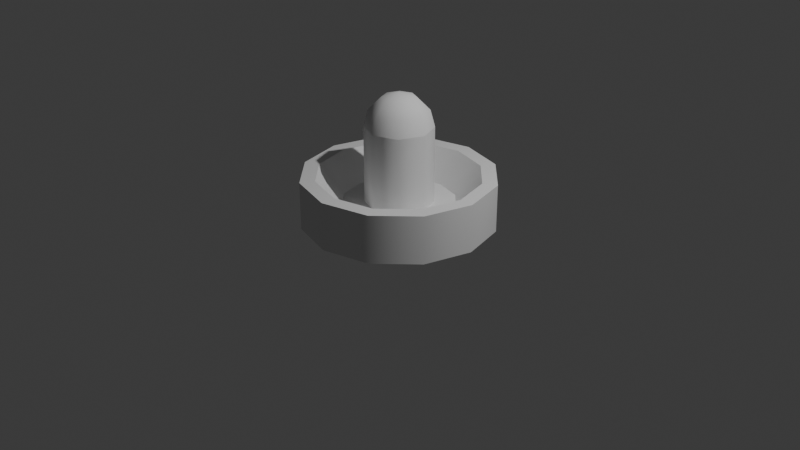 # Source: paddle.blend  (saved by Blender 4.0.36; exported with 4.5.12 LTS)
import bpy
from mathutils import Matrix  # noqa: F401  (used for matrix-valued properties, if any)

bpy.ops.wm.read_factory_settings(use_empty=True)
scene = bpy.context.scene
scene.name = 'Scene'

# ---- collections
col_collection = bpy.data.collections.new('Collection'); scene.collection.children.link(col_collection)

# ---- world
world_world = bpy.data.worlds.new('World'); scene.world = world_world
world_world.use_nodes = True; world_world.node_tree.nodes.clear()
_N = world_world.node_tree.nodes; _L = world_world.node_tree.links
n0 = _N.new('ShaderNodeOutputWorld'); n0.name = 'World Output'; n0.location = (300, 300)
n1 = _N.new('ShaderNodeBackground'); n1.name = 'Background'; n1.location = (10, 300)
n1.inputs[0].default_value = (0.05088, 0.05088, 0.05088, 1.0)
_L.new(n1.outputs[0], n0.inputs[0])
n0.is_active_output = True
world_world.color = (0.05088, 0.05088, 0.05088)
world_world.use_sun_shadow = False
world_world.sun_shadow_jitter_overblur = 0.0

# ---- cameras
cam_camera = bpy.data.cameras.new('Camera')
cam_camera.clip_end = 100.0
cam_camera.ortho_scale = 7.314

# ---- lights
light_light = bpy.data.lights.new('Light', 'POINT')
light_light.transmission_factor = 0.0
light_light.use_soft_falloff = False
light_light.energy = 1000.0
light_light.shadow_soft_size = 0.1
light_light.shadow_maximum_resolution = 0.006
light_light.use_absolute_resolution = True

# ---- meshes
me_cylinder = bpy.data.meshes.new('Cylinder')
me_cylinder.from_pydata([(0.0, 1.0, 0.0), (0.0, 0.5859, 0.2), (0.5, 0.866, 0.0), (0.2929, 0.5074, 0.2), (0.866, 0.5, 0.0), (0.5074, 0.2929, 0.2), (1.0, 0.0, 0.0), (0.5859, 0.0, 0.2), (0.866, -0.5, 0.0), (0.5074, -0.2929, 0.2), (0.5, -0.866, 0.0), (0.2929, -0.5074, 0.2), (0.0, -1.0, 0.0), (0.0, -0.5859, 0.2), (-0.5, -0.866, 0.0), (-0.2929, -0.5074, 0.2), (-0.866, -0.5, 0.0), (-0.5074, -0.2929, 0.2), (-1.0, 0.0, 0.0), (-0.5859, 0.0, 0.2), (-0.866, 0.5, 0.0), (-0.5074, 0.2929, 0.2), (-0.5, 0.866, 0.0), (-0.2929, 0.5074, 0.2), (0.5, 0.866, 0.5), (0.0, 1.0, 0.5), (0.866, 0.5, 0.5), (1.0, 0.0, 0.5), (0.866, -0.5, 0.5), (0.5, -0.866, 0.5), (0.0, -1.0, 0.5), (-0.5, -0.866, 0.5), (-0.866, -0.5, 0.5), (-1.0, 0.0, 0.5), (-0.866, 0.5, 0.5), (-0.5, 0.866, 0.5), (0.4224, 0.7315, 0.5), (0.0, 0.8447, 0.5), (0.7315, 0.4224, 0.5), (0.8447, 0.0, 0.5), (0.7315, -0.4224, 0.5), (0.4224, -0.7315, 0.5), (0.0, -0.8447, 0.5), (-0.4224, -0.7315, 0.5), (-0.7315, -0.4224, 0.5), (-0.8447, 0.0, 0.5), (-0.7315, 0.4224, 0.5), (-0.4224, 0.7315, 0.5), (0.0, 0.35, 0.2), (-0.2475, 0.2475, 0.2), (-0.35, 0.0, 0.2), (-0.2475, -0.2475, 0.2), (0.0, -0.35, 0.2), (0.2475, -0.2475, 0.2), (0.35, 0.0, 0.2), (0.2475, 0.2475, 0.2), (0.1237, 0.1237, 1.303), (0.2143, 0.2143, 1.175), (0.2475, 0.2475, 1.0), (0.175, 0.0, 1.303), (0.3031, 0.0, 1.175), (0.35, 0.0, 1.0), (0.1237, -0.1237, 1.303), (0.2143, -0.2143, 1.175), (0.2475, -0.2475, 1.0), (0.0, -0.175, 1.303), (0.0, -0.3031, 1.175), (0.0, -0.35, 1.0), (0.0, 0.0, 1.35), (-0.1237, -0.1237, 1.303), (-0.2143, -0.2143, 1.175), (-0.2475, -0.2475, 1.0), (-0.175, 0.0, 1.303), (-0.3031, 0.0, 1.175), (-0.35, 0.0, 1.0), (-0.1237, 0.1237, 1.303), (-0.2143, 0.2143, 1.175), (-0.2475, 0.2475, 1.0), (0.0, 0.175, 1.303), (0.0, 0.3031, 1.175), (0.0, 0.35, 1.0)], [], [(0, 25, 24, 2), (2, 24, 26, 4), (4, 26, 27, 6), (6, 27, 28, 8), (8, 28, 29, 10), (10, 29, 30, 12), (12, 30, 31, 14), (14, 31, 32, 16), (16, 32, 33, 18), (18, 33, 34, 20), (20, 34, 35, 22), (22, 35, 25, 0), (37, 36, 24, 25), (36, 38, 26, 24), (38, 39, 27, 26), (39, 40, 28, 27), (40, 41, 29, 28), (41, 42, 30, 29), (42, 43, 31, 30), (43, 44, 32, 31), (44, 45, 33, 32), (45, 46, 34, 33), (46, 47, 35, 34), (47, 37, 25, 35), (1, 3, 36, 37), (3, 5, 38, 36), (5, 7, 39, 38), (7, 9, 40, 39), (9, 11, 41, 40), (11, 13, 42, 41), (13, 15, 43, 42), (15, 17, 44, 43), (17, 19, 45, 44), (19, 21, 46, 45), (21, 23, 47, 46), (23, 1, 37, 47), (7, 54, 53, 52, 13, 11, 9), (1, 48, 55, 54, 7, 5, 3), (19, 50, 49, 48, 1, 23, 21), (13, 52, 51, 50, 19, 17, 15), (80, 79, 57, 58), (78, 68, 56), (79, 78, 56, 57), (58, 57, 60, 61), (56, 68, 59), (57, 56, 59, 60), (59, 68, 62), (60, 59, 62, 63), (61, 60, 63, 64), (63, 62, 65, 66), (64, 63, 66, 67), (62, 68, 65), (66, 65, 69, 70), (67, 66, 70, 71), (65, 68, 69), (70, 69, 72, 73), (71, 70, 73, 74), (69, 68, 72), (73, 72, 75, 76), (74, 73, 76, 77), (72, 68, 75), (76, 75, 78, 79), (77, 76, 79, 80), (75, 68, 78), (80, 58, 55, 48), (58, 61, 54, 55), (61, 64, 53, 54), (64, 67, 52, 53), (67, 71, 51, 52), (71, 74, 50, 51), (74, 77, 49, 50), (77, 80, 48, 49)])
me_cylinder.polygons.foreach_set('use_smooth', [1, 1, 1, 1, 1, 1, 1, 1, 1, 1, 1, 1, 0, 0, 0, 0, 0, 0, 0, 0, 0, 0, 0, 0, 1, 1, 1, 1, 1, 1, 1, 1, 1, 1, 1, 1, 0, 0, 0, 0, 1, 1, 1, 1, 1, 1, 1, 1, 1, 1, 1, 1, 1, 1, 1, 1, 1, 1, 1, 1, 1, 1, 1, 1, 1, 1, 1, 1, 1, 1, 1, 1])
_k = set([(1, 3), (1, 23), (3, 5), (5, 7), (7, 9), (9, 11), (11, 13), (13, 15), (15, 17), (17, 19), (19, 21), (21, 23), (24, 25), (24, 26), (25, 35), (26, 27), (27, 28), (28, 29), (29, 30), (30, 31), (31, 32), (32, 33), (33, 34), (34, 35), (36, 37), (36, 38), (37, 47), (38, 39), (39, 40), (40, 41), (41, 42), (42, 43), (43, 44), (44, 45), (45, 46), (46, 47), (48, 49), (48, 55), (49, 50), (50, 51), (51, 52), (52, 53), (53, 54), (54, 55), (58, 61), (58, 80), (61, 64), (64, 67), (67, 71), (71, 74), (74, 77), (77, 80)])
me_cylinder.attributes.new('sharp_edge', 'BOOLEAN', 'EDGE').data.foreach_set('value', [ (min(e.vertices), max(e.vertices)) in _k for e in me_cylinder.edges])
_uv = me_cylinder.uv_layers.new(name='UVMap')
_uv.uv.foreach_set('vector', [1.0, 0.5, 1.0, 1.0, 0.9167, 1.0, 0.9167, 0.5, 0.9167, 0.5, 0.9167, 1.0, 0.8333, 1.0, 0.8333, 0.5, 0.8333, 0.5, 0.8333, 1.0, 0.75, 1.0, 0.75, 0.5, 0.75, 0.5, 0.75, 1.0, 0.6667, 1.0, 0.6667, 0.5, 0.6667, 0.5, 0.6667, 1.0, 0.5833, 1.0, 0.5833, 0.5, 0.5833, 0.5, 0.5833, 1.0, 0.5, 1.0, 0.5, 0.5, 0.5, 0.5, 0.5, 1.0, 0.4167, 1.0, 0.4167, 0.5, 0.4167, 0.5, 0.4167, 1.0, 0.3333, 1.0, 0.3333, 0.5, 0.3333, 0.5, 0.3333, 1.0, 0.25, 1.0, 0.25, 0.5, 0.25, 0.5, 0.25, 1.0, 0.1667, 1.0, 0.1667, 0.5, 0.1667, 0.5, 0.1667, 1.0, 0.08333, 1.0, 0.08333, 0.5, 0.08333, 0.5, 0.08333, 1.0, 7.451e-08, 1.0, 7.451e-08, 0.5, 0.25, 0.4527, 0.3514, 0.4256, 0.37, 0.4578, 0.25, 0.49, 0.3514, 0.4256, 0.4256, 0.3514, 0.4578, 0.37, 0.37, 0.4578, 0.4256, 0.3514, 0.4527, 0.25, 0.49, 0.25, 0.4578, 0.37, 0.4527, 0.25, 0.4256, 0.1486, 0.4578, 0.13, 0.49, 0.25, 0.4256, 0.1486, 0.3514, 0.07443, 0.37, 0.04215, 0.4578, 0.13, 0.3514, 0.07443, 0.25, 0.04727, 0.25, 0.01, 0.37, 0.04215, 0.25, 0.04727, 0.1486, 0.07443, 0.13, 0.04215, 0.25, 0.01, 0.1486, 0.07443, 0.07443, 0.1486, 0.04215, 0.13, 0.13, 0.04215, 0.07443, 0.1486, 0.04727, 0.25, 0.01, 0.25, 0.04215, 0.13, 0.04727, 0.25, 0.07443, 0.3514, 0.04215, 0.37, 0.01, 0.25, 0.07443, 0.3514, 0.1486, 0.4256, 0.13, 0.4578, 0.04215, 0.37, 0.1486, 0.4256, 0.25, 0.4527, 0.25, 0.49, 0.13, 0.4578, 0.25, 0.3906, 0.3203, 0.3718, 0.3514, 0.4256, 0.25, 0.4527, 0.3203, 0.3718, 0.3718, 0.3203, 0.4256, 0.3514, 0.3514, 0.4256, 0.3718, 0.3203, 0.3906, 0.25, 0.4527, 0.25, 0.4256, 0.3514, 0.3906, 0.25, 0.3718, 0.1797, 0.4256, 0.1486, 0.4527, 0.25, 0.3718, 0.1797, 0.3203, 0.1282, 0.3514, 0.07443, 0.4256, 0.1486, 0.3203, 0.1282, 0.25, 0.1094, 0.25, 0.04727, 0.3514, 0.07443, 0.25, 0.1094, 0.1797, 0.1282, 0.1486, 0.07443, 0.25, 0.04727, 0.1797, 0.1282, 0.1282, 0.1797, 0.07443, 0.1486, 0.1486, 0.07443, 0.1282, 0.1797, 0.1094, 0.25, 0.04727, 0.25, 0.07443, 0.1486, 0.1094, 0.25, 0.1282, 0.3203, 0.07443, 0.3514, 0.04727, 0.25, 0.1282, 0.3203, 0.1797, 0.3718, 0.1486, 0.4256, 0.07443, 0.3514, 0.1797, 0.3718, 0.25, 0.3906, 0.25, 0.4527, 0.1486, 0.4256, 0.3906, 0.25, 0.0, 0.0, 0.0, 0.0, 0.0, 0.0, 0.25, 0.1094, 0.3203, 0.1282, 0.3718, 0.1797, 0.25, 0.3906, 0.0, 0.0, 0.0, 0.0, 0.0, 0.0, 0.3906, 0.25, 0.3718, 0.3203, 0.3203, 0.3718, 0.1094, 0.25, 0.0, 0.0, 0.0, 0.0, 0.0, 0.0, 0.25, 0.3906, 0.1797, 0.3718, 0.1282, 0.3203, 0.25, 0.1094, 0.0, 0.0, 0.0, 0.0, 0.0, 0.0, 0.1094, 0.25, 0.1282, 0.1797, 0.1797, 0.1282, 0.75, 0.5, 0.75, 0.6667, 0.625, 0.6667, 0.625, 0.5, 0.75, 0.8333, 0.6875, 1.0, 0.625, 0.8333, 0.75, 0.6667, 0.75, 0.8333, 0.625, 0.8333, 0.625, 0.6667, 0.625, 0.5, 0.625, 0.6667, 0.5, 0.6667, 0.5, 0.5, 0.625, 0.8333, 0.5625, 1.0, 0.5, 0.8333, 0.625, 0.6667, 0.625, 0.8333, 0.5, 0.8333, 0.5, 0.6667, 0.5, 0.8333, 0.4375, 1.0, 0.375, 0.8333, 0.5, 0.6667, 0.5, 0.8333, 0.375, 0.8333, 0.375, 0.6667, 0.5, 0.5, 0.5, 0.6667, 0.375, 0.6667, 0.375, 0.5, 0.375, 0.6667, 0.375, 0.8333, 0.25, 0.8333, 0.25, 0.6667, 0.375, 0.5, 0.375, 0.6667, 0.25, 0.6667, 0.25, 0.5, 0.375, 0.8333, 0.3125, 1.0, 0.25, 0.8333, 0.25, 0.6667, 0.25, 0.8333, 0.125, 0.8333, 0.125, 0.6667, 0.25, 0.5, 0.25, 0.6667, 0.125, 0.6667, 0.125, 0.5, 0.25, 0.8333, 0.1875, 1.0, 0.125, 0.8333, 0.125, 0.6667, 0.125, 0.8333, 0.0, 0.8333, 0.0, 0.6667, 0.125, 0.5, 0.125, 0.6667, 0.0, 0.6667, 0.0, 0.5, 0.125, 0.8333, 0.0625, 1.0, 0.0, 0.8333, 1.0, 0.6667, 1.0, 0.8333, 0.875, 0.8333, 0.875, 0.6667, 1.0, 0.5, 1.0, 0.6667, 0.875, 0.6667, 0.875, 0.5, 1.0, 0.8333, 0.9375, 1.0, 0.875, 0.8333, 0.875, 0.6667, 0.875, 0.8333, 0.75, 0.8333, 0.75, 0.6667, 0.875, 0.5, 0.875, 0.6667, 0.75, 0.6667, 0.75, 0.5, 0.875, 0.8333, 0.8125, 1.0, 0.75, 0.8333, 0.75, 0.5, 0.625, 0.5, 0.0, 0.0, 0.0, 0.0, 0.625, 0.5, 0.5, 0.5, 0.0, 0.0, 0.0, 0.0, 0.5, 0.5, 0.375, 0.5, 0.0, 0.0, 0.0, 0.0, 0.375, 0.5, 0.25, 0.5, 0.0, 0.0, 0.0, 0.0, 0.25, 0.5, 0.125, 0.5, 0.0, 0.0, 0.0, 0.0, 0.125, 0.5, 0.0, 0.5, 0.0, 0.0, 0.0, 0.0, 1.0, 0.5, 0.875, 0.5, 0.0, 0.0, 0.0, 0.0, 0.875, 0.5, 0.75, 0.5, 0.0, 0.0, 0.0, 0.0])
me_cylinder.update()
me_cylinder_001 = bpy.data.meshes.new('Cylinder.001')
me_cylinder_001.from_pydata([(0.0, 0.5, 0.0), (0.0, 0.3447, 0.15), (0.25, 0.433, 0.0), (0.1724, 0.2985, 0.15), (0.433, 0.25, 0.0), (0.2985, 0.1724, 0.15), (0.5, 0.0, 0.0), (0.3447, 0.0, 0.15), (0.433, -0.25, 0.0), (0.2985, -0.1724, 0.15), (0.25, -0.433, 0.0), (0.1724, -0.2985, 0.15), (0.0, -0.5, 0.0), (0.0, -0.3447, 0.15), (-0.25, -0.433, 0.0), (-0.1724, -0.2985, 0.15), (-0.433, -0.25, 0.0), (-0.2985, -0.1724, 0.15), (-0.5, 0.0, 0.0), (-0.3447, 0.0, 0.15), (-0.433, 0.25, 0.0), (-0.2985, 0.1724, 0.15), (-0.25, 0.433, 0.0), (-0.1724, 0.2985, 0.15), (0.25, 0.433, 0.15), (0.0, 0.5, 0.15), (0.433, 0.25, 0.15), (0.5, 0.0, 0.15), (0.433, -0.25, 0.15), (0.25, -0.433, 0.15), (0.0, -0.5, 0.15), (-0.25, -0.433, 0.15), (-0.433, -0.25, 0.15), (-0.5, 0.0, 0.15), (-0.433, 0.25, 0.15), (-0.25, 0.433, 0.15), (0.1724, 0.2985, 0.1), (0.0, 0.3447, 0.1), (0.2985, 0.1724, 0.1), (0.3447, 0.0, 0.1), (0.2985, -0.1724, 0.1), (0.1724, -0.2985, 0.1), (0.0, -0.3447, 0.1), (-0.1724, -0.2985, 0.1), (-0.2985, -0.1724, 0.1), (-0.3447, 0.0, 0.1), (-0.2985, 0.1724, 0.1), (-0.1724, 0.2985, 0.1)], [], [(0, 25, 24, 2), (2, 24, 26, 4), (4, 26, 27, 6), (6, 27, 28, 8), (8, 28, 29, 10), (10, 29, 30, 12), (12, 30, 31, 14), (14, 31, 32, 16), (16, 32, 33, 18), (18, 33, 34, 20), (23, 21, 46, 47), (20, 34, 35, 22), (22, 35, 25, 0), (1, 3, 24, 25), (3, 5, 26, 24), (5, 7, 27, 26), (7, 9, 28, 27), (9, 11, 29, 28), (11, 13, 30, 29), (13, 15, 31, 30), (15, 17, 32, 31), (17, 19, 33, 32), (19, 21, 34, 33), (21, 23, 35, 34), (23, 1, 25, 35), (36, 37, 47, 46, 45, 44, 43, 42, 41, 40, 39, 38), (3, 1, 37, 36), (17, 15, 43, 44), (11, 9, 40, 41), (1, 23, 47, 37), (5, 3, 36, 38), (19, 17, 44, 45), (13, 11, 41, 42), (7, 5, 38, 39), (21, 19, 45, 46), (15, 13, 42, 43), (9, 7, 39, 40)])
me_cylinder_001.polygons.foreach_set('use_smooth', [1, 1, 1, 1, 1, 1, 1, 1, 1, 1, 1, 1, 1, 0, 0, 0, 0, 0, 0, 0, 0, 0, 0, 0, 0, 0, 1, 1, 1, 1, 1, 1, 1, 1, 1, 1, 1])
_uv = me_cylinder_001.uv_layers.new(name='UVMap')
_uv.uv.foreach_set('vector', [1.0, 0.5, 1.0, 1.0, 0.9167, 1.0, 0.9167, 0.5, 0.9167, 0.5, 0.9167, 1.0, 0.8333, 1.0, 0.8333, 0.5, 0.8333, 0.5, 0.8333, 1.0, 0.75, 1.0, 0.75, 0.5, 0.75, 0.5, 0.75, 1.0, 0.6667, 1.0, 0.6667, 0.5, 0.6667, 0.5, 0.6667, 1.0, 0.5833, 1.0, 0.5833, 0.5, 0.5833, 0.5, 0.5833, 1.0, 0.5, 1.0, 0.5, 0.5, 0.5, 0.5, 0.5, 1.0, 0.4167, 1.0, 0.4167, 0.5, 0.4167, 0.5, 0.4167, 1.0, 0.3333, 1.0, 0.3333, 0.5, 0.3333, 0.5, 0.3333, 1.0, 0.25, 1.0, 0.25, 0.5, 0.25, 0.5, 0.25, 1.0, 0.1667, 1.0, 0.1667, 0.5, 0.1673, 0.3933, 0.1067, 0.3327, 0.1067, 0.3327, 0.1673, 0.3933, 0.1667, 0.5, 0.1667, 1.0, 0.08333, 1.0, 0.08333, 0.5, 0.08333, 0.5, 0.08333, 1.0, 7.451e-08, 1.0, 7.451e-08, 0.5, 0.25, 0.4155, 0.3327, 0.3933, 0.37, 0.4578, 0.25, 0.49, 0.3327, 0.3933, 0.3933, 0.3327, 0.4578, 0.37, 0.37, 0.4578, 0.3933, 0.3327, 0.4155, 0.25, 0.49, 0.25, 0.4578, 0.37, 0.4155, 0.25, 0.3933, 0.1673, 0.4578, 0.13, 0.49, 0.25, 0.3933, 0.1673, 0.3327, 0.1067, 0.37, 0.04215, 0.4578, 0.13, 0.3327, 0.1067, 0.25, 0.08454, 0.25, 0.01, 0.37, 0.04215, 0.25, 0.08454, 0.1673, 0.1067, 0.13, 0.04215, 0.25, 0.01, 0.1673, 0.1067, 0.1067, 0.1673, 0.04215, 0.13, 0.13, 0.04215, 0.1067, 0.1673, 0.08454, 0.25, 0.01, 0.25, 0.04215, 0.13, 0.08454, 0.25, 0.1067, 0.3327, 0.04215, 0.37, 0.01, 0.25, 0.1067, 0.3327, 0.1673, 0.3933, 0.13, 0.4578, 0.04215, 0.37, 0.1673, 0.3933, 0.25, 0.4155, 0.25, 0.49, 0.13, 0.4578, 0.3327, 0.3933, 0.25, 0.4155, 0.1673, 0.3933, 0.1067, 0.3327, 0.08454, 0.25, 0.1067, 0.1673, 0.1673, 0.1067, 0.25, 0.08454, 0.3327, 0.1067, 0.3933, 0.1673, 0.4155, 0.25, 0.3933, 0.3327, 0.3327, 0.3933, 0.25, 0.4155, 0.25, 0.4155, 0.3327, 0.3933, 0.1067, 0.1673, 0.1673, 0.1067, 0.1673, 0.1067, 0.1067, 0.1673, 0.3327, 0.1067, 0.3933, 0.1673, 0.3933, 0.1673, 0.3327, 0.1067, 0.25, 0.4155, 0.1673, 0.3933, 0.1673, 0.3933, 0.25, 0.4155, 0.3933, 0.3327, 0.3327, 0.3933, 0.3327, 0.3933, 0.3933, 0.3327, 0.08454, 0.25, 0.1067, 0.1673, 0.1067, 0.1673, 0.08454, 0.25, 0.25, 0.08454, 0.3327, 0.1067, 0.3327, 0.1067, 0.25, 0.08454, 0.4155, 0.25, 0.3933, 0.3327, 0.3933, 0.3327, 0.4155, 0.25, 0.1067, 0.3327, 0.08454, 0.25, 0.08454, 0.25, 0.1067, 0.3327, 0.1673, 0.1067, 0.25, 0.08454, 0.25, 0.08454, 0.1673, 0.1067, 0.3933, 0.1673, 0.4155, 0.25, 0.4155, 0.25, 0.3933, 0.1673])
me_cylinder_001.update()

# ---- objects
ob_light = bpy.data.objects.new('Light', light_light)
ob_camera = bpy.data.objects.new('Camera', cam_camera)
ob_paddle = bpy.data.objects.new('paddle', me_cylinder)
ob_puck = bpy.data.objects.new('puck', me_cylinder_001)

# ---- transforms, parenting, visibility, modifiers, constraints
ob_light.location = (4.076, 1.005, 5.904)
ob_light.rotation_euler = (0.6503, 0.05522, 1.866)
ob_light.lock_rotations_4d = False
ob_light.empty_display_type = 'ARROWS'
ob_light.color = (0.0, 0.0, 0.0, 0.0)
ob_light.lineart.crease_threshold = 0.0
ob_camera.location = (7.359, -6.926, 4.958)
ob_camera.rotation_euler = (1.109, 0.0, 0.8149)
ob_camera.lock_rotations_4d = False
ob_camera.empty_display_type = 'ARROWS'
ob_camera.color = (0.0, 0.0, 0.0, 0.0)
ob_camera.display_type = 'WIRE'
ob_camera.lineart.crease_threshold = 0.0
ob_paddle.location = (0.0, 0.0, 0.0)
ob_puck.location = (0.0, 0.0, 0.0)

# ---- collection membership
col_collection.objects.link(ob_light)
col_collection.objects.link(ob_camera)
col_collection.objects.link(ob_paddle)
col_collection.objects.link(ob_puck)

# ---- scene / render settings (as saved in the file)
scene.camera = ob_camera
scene.frame_start = 1; scene.frame_end = 250; scene.frame_set(1)
scene.render.engine = 'BLENDER_EEVEE_NEXT'
scene.cycles.sampling_pattern = 'TABULATED_SOBOL'
bpy.context.view_layer.update()
